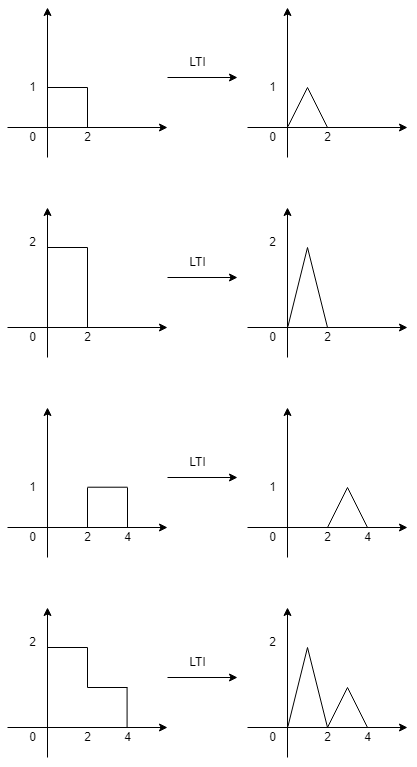

The diagram above was exported from draw.io. Its source (the exported page's mxGraphModel, read from the mxfile embedded in the PNG):
<mxGraphModel dx="1498" dy="854" grid="1" gridSize="10" guides="1" tooltips="1" connect="1" arrows="1" fold="1" page="1" pageScale="1" pageWidth="850" pageHeight="1100" math="0" shadow="0">
  <root>
    <mxCell id="0" />
    <mxCell id="1" parent="0" />
    <mxCell id="kAuQZSp8l8u2MnfSMQDq-1" value="" style="endArrow=classic;html=1;rounded=0;" edge="1" parent="1">
      <mxGeometry width="50" height="50" relative="1" as="geometry">
        <mxPoint x="80" y="160" as="sourcePoint" />
        <mxPoint x="240" y="160" as="targetPoint" />
      </mxGeometry>
    </mxCell>
    <mxCell id="kAuQZSp8l8u2MnfSMQDq-2" value="" style="endArrow=classic;html=1;rounded=0;" edge="1" parent="1">
      <mxGeometry width="50" height="50" relative="1" as="geometry">
        <mxPoint x="120" y="190" as="sourcePoint" />
        <mxPoint x="120" y="40" as="targetPoint" />
      </mxGeometry>
    </mxCell>
    <mxCell id="kAuQZSp8l8u2MnfSMQDq-3" value="" style="endArrow=none;html=1;rounded=0;" edge="1" parent="1">
      <mxGeometry width="50" height="50" relative="1" as="geometry">
        <mxPoint x="120" y="120" as="sourcePoint" />
        <mxPoint x="160" y="120" as="targetPoint" />
      </mxGeometry>
    </mxCell>
    <mxCell id="kAuQZSp8l8u2MnfSMQDq-4" value="" style="endArrow=none;html=1;rounded=0;" edge="1" parent="1">
      <mxGeometry width="50" height="50" relative="1" as="geometry">
        <mxPoint x="160" y="160" as="sourcePoint" />
        <mxPoint x="160" y="120" as="targetPoint" />
      </mxGeometry>
    </mxCell>
    <mxCell id="kAuQZSp8l8u2MnfSMQDq-5" value="1" style="text;html=1;align=center;verticalAlign=middle;resizable=0;points=[];autosize=1;strokeColor=none;fillColor=none;" vertex="1" parent="1">
      <mxGeometry x="90" y="105" width="30" height="30" as="geometry" />
    </mxCell>
    <mxCell id="kAuQZSp8l8u2MnfSMQDq-6" value="0" style="text;html=1;align=center;verticalAlign=middle;resizable=0;points=[];autosize=1;strokeColor=none;fillColor=none;" vertex="1" parent="1">
      <mxGeometry x="90" y="155" width="30" height="30" as="geometry" />
    </mxCell>
    <mxCell id="kAuQZSp8l8u2MnfSMQDq-7" value="2" style="text;html=1;align=center;verticalAlign=middle;resizable=0;points=[];autosize=1;strokeColor=none;fillColor=none;" vertex="1" parent="1">
      <mxGeometry x="145" y="155" width="30" height="30" as="geometry" />
    </mxCell>
    <mxCell id="kAuQZSp8l8u2MnfSMQDq-8" value="" style="endArrow=classic;html=1;rounded=0;" edge="1" parent="1">
      <mxGeometry width="50" height="50" relative="1" as="geometry">
        <mxPoint x="320" y="160" as="sourcePoint" />
        <mxPoint x="480" y="160" as="targetPoint" />
      </mxGeometry>
    </mxCell>
    <mxCell id="kAuQZSp8l8u2MnfSMQDq-9" value="" style="endArrow=classic;html=1;rounded=0;" edge="1" parent="1">
      <mxGeometry width="50" height="50" relative="1" as="geometry">
        <mxPoint x="360" y="190" as="sourcePoint" />
        <mxPoint x="360" y="40" as="targetPoint" />
      </mxGeometry>
    </mxCell>
    <mxCell id="kAuQZSp8l8u2MnfSMQDq-10" value="" style="endArrow=none;html=1;rounded=0;exitX=1.014;exitY=0.136;exitDx=0;exitDy=0;exitPerimeter=0;" edge="1" parent="1" source="kAuQZSp8l8u2MnfSMQDq-13">
      <mxGeometry width="50" height="50" relative="1" as="geometry">
        <mxPoint x="360" y="120" as="sourcePoint" />
        <mxPoint x="380" y="120" as="targetPoint" />
      </mxGeometry>
    </mxCell>
    <mxCell id="kAuQZSp8l8u2MnfSMQDq-11" value="" style="endArrow=none;html=1;rounded=0;" edge="1" parent="1">
      <mxGeometry width="50" height="50" relative="1" as="geometry">
        <mxPoint x="400" y="160" as="sourcePoint" />
        <mxPoint x="380" y="120" as="targetPoint" />
      </mxGeometry>
    </mxCell>
    <mxCell id="kAuQZSp8l8u2MnfSMQDq-12" value="1" style="text;html=1;align=center;verticalAlign=middle;resizable=0;points=[];autosize=1;strokeColor=none;fillColor=none;" vertex="1" parent="1">
      <mxGeometry x="330" y="105" width="30" height="30" as="geometry" />
    </mxCell>
    <mxCell id="kAuQZSp8l8u2MnfSMQDq-13" value="0" style="text;html=1;align=center;verticalAlign=middle;resizable=0;points=[];autosize=1;strokeColor=none;fillColor=none;" vertex="1" parent="1">
      <mxGeometry x="330" y="155" width="30" height="30" as="geometry" />
    </mxCell>
    <mxCell id="kAuQZSp8l8u2MnfSMQDq-14" value="2" style="text;html=1;align=center;verticalAlign=middle;resizable=0;points=[];autosize=1;strokeColor=none;fillColor=none;" vertex="1" parent="1">
      <mxGeometry x="385" y="155" width="30" height="30" as="geometry" />
    </mxCell>
    <mxCell id="kAuQZSp8l8u2MnfSMQDq-15" value="" style="endArrow=classic;html=1;rounded=0;" edge="1" parent="1">
      <mxGeometry width="50" height="50" relative="1" as="geometry">
        <mxPoint x="240" y="110" as="sourcePoint" />
        <mxPoint x="310" y="110" as="targetPoint" />
      </mxGeometry>
    </mxCell>
    <mxCell id="kAuQZSp8l8u2MnfSMQDq-16" value="LTI" style="text;html=1;align=center;verticalAlign=middle;resizable=0;points=[];autosize=1;strokeColor=none;fillColor=none;" vertex="1" parent="1">
      <mxGeometry x="250" y="80" width="40" height="30" as="geometry" />
    </mxCell>
    <mxCell id="kAuQZSp8l8u2MnfSMQDq-34" value="" style="endArrow=classic;html=1;rounded=0;" edge="1" parent="1">
      <mxGeometry width="50" height="50" relative="1" as="geometry">
        <mxPoint x="80" y="360" as="sourcePoint" />
        <mxPoint x="240" y="360" as="targetPoint" />
      </mxGeometry>
    </mxCell>
    <mxCell id="kAuQZSp8l8u2MnfSMQDq-35" value="" style="endArrow=classic;html=1;rounded=0;" edge="1" parent="1">
      <mxGeometry width="50" height="50" relative="1" as="geometry">
        <mxPoint x="120" y="390" as="sourcePoint" />
        <mxPoint x="120" y="240" as="targetPoint" />
      </mxGeometry>
    </mxCell>
    <mxCell id="kAuQZSp8l8u2MnfSMQDq-36" value="" style="endArrow=none;html=1;rounded=0;" edge="1" parent="1">
      <mxGeometry width="50" height="50" relative="1" as="geometry">
        <mxPoint x="120" y="280" as="sourcePoint" />
        <mxPoint x="160" y="280" as="targetPoint" />
      </mxGeometry>
    </mxCell>
    <mxCell id="kAuQZSp8l8u2MnfSMQDq-37" value="" style="endArrow=none;html=1;rounded=0;" edge="1" parent="1">
      <mxGeometry width="50" height="50" relative="1" as="geometry">
        <mxPoint x="160" y="360" as="sourcePoint" />
        <mxPoint x="160" y="280" as="targetPoint" />
      </mxGeometry>
    </mxCell>
    <mxCell id="kAuQZSp8l8u2MnfSMQDq-38" value="2" style="text;html=1;align=center;verticalAlign=middle;resizable=0;points=[];autosize=1;strokeColor=none;fillColor=none;" vertex="1" parent="1">
      <mxGeometry x="90" y="260" width="30" height="30" as="geometry" />
    </mxCell>
    <mxCell id="kAuQZSp8l8u2MnfSMQDq-39" value="0" style="text;html=1;align=center;verticalAlign=middle;resizable=0;points=[];autosize=1;strokeColor=none;fillColor=none;" vertex="1" parent="1">
      <mxGeometry x="90" y="355" width="30" height="30" as="geometry" />
    </mxCell>
    <mxCell id="kAuQZSp8l8u2MnfSMQDq-40" value="2" style="text;html=1;align=center;verticalAlign=middle;resizable=0;points=[];autosize=1;strokeColor=none;fillColor=none;" vertex="1" parent="1">
      <mxGeometry x="145" y="355" width="30" height="30" as="geometry" />
    </mxCell>
    <mxCell id="kAuQZSp8l8u2MnfSMQDq-41" value="" style="endArrow=classic;html=1;rounded=0;" edge="1" parent="1">
      <mxGeometry width="50" height="50" relative="1" as="geometry">
        <mxPoint x="320" y="360" as="sourcePoint" />
        <mxPoint x="480" y="360" as="targetPoint" />
      </mxGeometry>
    </mxCell>
    <mxCell id="kAuQZSp8l8u2MnfSMQDq-42" value="" style="endArrow=classic;html=1;rounded=0;" edge="1" parent="1">
      <mxGeometry width="50" height="50" relative="1" as="geometry">
        <mxPoint x="360" y="390" as="sourcePoint" />
        <mxPoint x="360" y="240" as="targetPoint" />
      </mxGeometry>
    </mxCell>
    <mxCell id="kAuQZSp8l8u2MnfSMQDq-43" value="" style="endArrow=none;html=1;rounded=0;exitX=1.014;exitY=0.136;exitDx=0;exitDy=0;exitPerimeter=0;" edge="1" parent="1" source="kAuQZSp8l8u2MnfSMQDq-46">
      <mxGeometry width="50" height="50" relative="1" as="geometry">
        <mxPoint x="360" y="320" as="sourcePoint" />
        <mxPoint x="380" y="280" as="targetPoint" />
      </mxGeometry>
    </mxCell>
    <mxCell id="kAuQZSp8l8u2MnfSMQDq-44" value="" style="endArrow=none;html=1;rounded=0;" edge="1" parent="1">
      <mxGeometry width="50" height="50" relative="1" as="geometry">
        <mxPoint x="400" y="360" as="sourcePoint" />
        <mxPoint x="380" y="280" as="targetPoint" />
      </mxGeometry>
    </mxCell>
    <mxCell id="kAuQZSp8l8u2MnfSMQDq-45" value="2" style="text;html=1;align=center;verticalAlign=middle;resizable=0;points=[];autosize=1;strokeColor=none;fillColor=none;" vertex="1" parent="1">
      <mxGeometry x="330" y="260" width="30" height="30" as="geometry" />
    </mxCell>
    <mxCell id="kAuQZSp8l8u2MnfSMQDq-46" value="0" style="text;html=1;align=center;verticalAlign=middle;resizable=0;points=[];autosize=1;strokeColor=none;fillColor=none;" vertex="1" parent="1">
      <mxGeometry x="330" y="355" width="30" height="30" as="geometry" />
    </mxCell>
    <mxCell id="kAuQZSp8l8u2MnfSMQDq-47" value="2" style="text;html=1;align=center;verticalAlign=middle;resizable=0;points=[];autosize=1;strokeColor=none;fillColor=none;" vertex="1" parent="1">
      <mxGeometry x="385" y="355" width="30" height="30" as="geometry" />
    </mxCell>
    <mxCell id="kAuQZSp8l8u2MnfSMQDq-48" value="" style="endArrow=classic;html=1;rounded=0;" edge="1" parent="1">
      <mxGeometry width="50" height="50" relative="1" as="geometry">
        <mxPoint x="240" y="310" as="sourcePoint" />
        <mxPoint x="310" y="310" as="targetPoint" />
      </mxGeometry>
    </mxCell>
    <mxCell id="kAuQZSp8l8u2MnfSMQDq-49" value="LTI" style="text;html=1;align=center;verticalAlign=middle;resizable=0;points=[];autosize=1;strokeColor=none;fillColor=none;" vertex="1" parent="1">
      <mxGeometry x="250" y="280" width="40" height="30" as="geometry" />
    </mxCell>
    <mxCell id="kAuQZSp8l8u2MnfSMQDq-66" value="" style="endArrow=classic;html=1;rounded=0;" edge="1" parent="1">
      <mxGeometry width="50" height="50" relative="1" as="geometry">
        <mxPoint x="80" y="560" as="sourcePoint" />
        <mxPoint x="240" y="560" as="targetPoint" />
      </mxGeometry>
    </mxCell>
    <mxCell id="kAuQZSp8l8u2MnfSMQDq-67" value="" style="endArrow=classic;html=1;rounded=0;" edge="1" parent="1">
      <mxGeometry width="50" height="50" relative="1" as="geometry">
        <mxPoint x="120" y="590" as="sourcePoint" />
        <mxPoint x="120" y="440" as="targetPoint" />
      </mxGeometry>
    </mxCell>
    <mxCell id="kAuQZSp8l8u2MnfSMQDq-68" value="" style="endArrow=none;html=1;rounded=0;" edge="1" parent="1">
      <mxGeometry width="50" height="50" relative="1" as="geometry">
        <mxPoint x="160" y="519.71" as="sourcePoint" />
        <mxPoint x="200" y="519.71" as="targetPoint" />
      </mxGeometry>
    </mxCell>
    <mxCell id="kAuQZSp8l8u2MnfSMQDq-69" value="" style="endArrow=none;html=1;rounded=0;" edge="1" parent="1">
      <mxGeometry width="50" height="50" relative="1" as="geometry">
        <mxPoint x="160" y="560" as="sourcePoint" />
        <mxPoint x="160" y="520" as="targetPoint" />
      </mxGeometry>
    </mxCell>
    <mxCell id="kAuQZSp8l8u2MnfSMQDq-70" value="1" style="text;html=1;align=center;verticalAlign=middle;resizable=0;points=[];autosize=1;strokeColor=none;fillColor=none;" vertex="1" parent="1">
      <mxGeometry x="90" y="505" width="30" height="30" as="geometry" />
    </mxCell>
    <mxCell id="kAuQZSp8l8u2MnfSMQDq-71" value="0" style="text;html=1;align=center;verticalAlign=middle;resizable=0;points=[];autosize=1;strokeColor=none;fillColor=none;" vertex="1" parent="1">
      <mxGeometry x="90" y="555" width="30" height="30" as="geometry" />
    </mxCell>
    <mxCell id="kAuQZSp8l8u2MnfSMQDq-72" value="2" style="text;html=1;align=center;verticalAlign=middle;resizable=0;points=[];autosize=1;strokeColor=none;fillColor=none;" vertex="1" parent="1">
      <mxGeometry x="145" y="555" width="30" height="30" as="geometry" />
    </mxCell>
    <mxCell id="kAuQZSp8l8u2MnfSMQDq-73" value="" style="endArrow=classic;html=1;rounded=0;" edge="1" parent="1">
      <mxGeometry width="50" height="50" relative="1" as="geometry">
        <mxPoint x="320" y="560" as="sourcePoint" />
        <mxPoint x="480" y="560" as="targetPoint" />
      </mxGeometry>
    </mxCell>
    <mxCell id="kAuQZSp8l8u2MnfSMQDq-74" value="" style="endArrow=classic;html=1;rounded=0;" edge="1" parent="1">
      <mxGeometry width="50" height="50" relative="1" as="geometry">
        <mxPoint x="360" y="590" as="sourcePoint" />
        <mxPoint x="360" y="440" as="targetPoint" />
      </mxGeometry>
    </mxCell>
    <mxCell id="kAuQZSp8l8u2MnfSMQDq-75" value="" style="endArrow=none;html=1;rounded=0;" edge="1" parent="1">
      <mxGeometry width="50" height="50" relative="1" as="geometry">
        <mxPoint x="440" y="560" as="sourcePoint" />
        <mxPoint x="420" y="520" as="targetPoint" />
      </mxGeometry>
    </mxCell>
    <mxCell id="kAuQZSp8l8u2MnfSMQDq-76" value="" style="endArrow=none;html=1;rounded=0;" edge="1" parent="1">
      <mxGeometry width="50" height="50" relative="1" as="geometry">
        <mxPoint x="400" y="560" as="sourcePoint" />
        <mxPoint x="420" y="520" as="targetPoint" />
      </mxGeometry>
    </mxCell>
    <mxCell id="kAuQZSp8l8u2MnfSMQDq-77" value="1" style="text;html=1;align=center;verticalAlign=middle;resizable=0;points=[];autosize=1;strokeColor=none;fillColor=none;" vertex="1" parent="1">
      <mxGeometry x="330" y="505" width="30" height="30" as="geometry" />
    </mxCell>
    <mxCell id="kAuQZSp8l8u2MnfSMQDq-78" value="0" style="text;html=1;align=center;verticalAlign=middle;resizable=0;points=[];autosize=1;strokeColor=none;fillColor=none;" vertex="1" parent="1">
      <mxGeometry x="330" y="555" width="30" height="30" as="geometry" />
    </mxCell>
    <mxCell id="kAuQZSp8l8u2MnfSMQDq-79" value="2" style="text;html=1;align=center;verticalAlign=middle;resizable=0;points=[];autosize=1;strokeColor=none;fillColor=none;" vertex="1" parent="1">
      <mxGeometry x="385" y="555" width="30" height="30" as="geometry" />
    </mxCell>
    <mxCell id="kAuQZSp8l8u2MnfSMQDq-80" value="" style="endArrow=classic;html=1;rounded=0;" edge="1" parent="1">
      <mxGeometry width="50" height="50" relative="1" as="geometry">
        <mxPoint x="240" y="510" as="sourcePoint" />
        <mxPoint x="310" y="510" as="targetPoint" />
      </mxGeometry>
    </mxCell>
    <mxCell id="kAuQZSp8l8u2MnfSMQDq-81" value="LTI" style="text;html=1;align=center;verticalAlign=middle;resizable=0;points=[];autosize=1;strokeColor=none;fillColor=none;" vertex="1" parent="1">
      <mxGeometry x="250" y="480" width="40" height="30" as="geometry" />
    </mxCell>
    <mxCell id="kAuQZSp8l8u2MnfSMQDq-82" value="" style="endArrow=classic;html=1;rounded=0;" edge="1" parent="1">
      <mxGeometry width="50" height="50" relative="1" as="geometry">
        <mxPoint x="80" y="760" as="sourcePoint" />
        <mxPoint x="240" y="760" as="targetPoint" />
      </mxGeometry>
    </mxCell>
    <mxCell id="kAuQZSp8l8u2MnfSMQDq-83" value="" style="endArrow=classic;html=1;rounded=0;" edge="1" parent="1">
      <mxGeometry width="50" height="50" relative="1" as="geometry">
        <mxPoint x="120" y="790" as="sourcePoint" />
        <mxPoint x="120" y="640" as="targetPoint" />
      </mxGeometry>
    </mxCell>
    <mxCell id="kAuQZSp8l8u2MnfSMQDq-84" value="" style="endArrow=none;html=1;rounded=0;" edge="1" parent="1">
      <mxGeometry width="50" height="50" relative="1" as="geometry">
        <mxPoint x="120" y="680" as="sourcePoint" />
        <mxPoint x="160" y="680" as="targetPoint" />
      </mxGeometry>
    </mxCell>
    <mxCell id="kAuQZSp8l8u2MnfSMQDq-85" value="" style="endArrow=none;html=1;rounded=0;" edge="1" parent="1">
      <mxGeometry width="50" height="50" relative="1" as="geometry">
        <mxPoint x="160" y="720" as="sourcePoint" />
        <mxPoint x="160" y="680" as="targetPoint" />
      </mxGeometry>
    </mxCell>
    <mxCell id="kAuQZSp8l8u2MnfSMQDq-86" value="2" style="text;html=1;align=center;verticalAlign=middle;resizable=0;points=[];autosize=1;strokeColor=none;fillColor=none;" vertex="1" parent="1">
      <mxGeometry x="90" y="660" width="30" height="30" as="geometry" />
    </mxCell>
    <mxCell id="kAuQZSp8l8u2MnfSMQDq-87" value="0" style="text;html=1;align=center;verticalAlign=middle;resizable=0;points=[];autosize=1;strokeColor=none;fillColor=none;" vertex="1" parent="1">
      <mxGeometry x="90" y="755" width="30" height="30" as="geometry" />
    </mxCell>
    <mxCell id="kAuQZSp8l8u2MnfSMQDq-88" value="2" style="text;html=1;align=center;verticalAlign=middle;resizable=0;points=[];autosize=1;strokeColor=none;fillColor=none;" vertex="1" parent="1">
      <mxGeometry x="145" y="755" width="30" height="30" as="geometry" />
    </mxCell>
    <mxCell id="kAuQZSp8l8u2MnfSMQDq-89" value="" style="endArrow=classic;html=1;rounded=0;" edge="1" parent="1">
      <mxGeometry width="50" height="50" relative="1" as="geometry">
        <mxPoint x="320" y="760" as="sourcePoint" />
        <mxPoint x="480" y="760" as="targetPoint" />
      </mxGeometry>
    </mxCell>
    <mxCell id="kAuQZSp8l8u2MnfSMQDq-90" value="" style="endArrow=classic;html=1;rounded=0;" edge="1" parent="1">
      <mxGeometry width="50" height="50" relative="1" as="geometry">
        <mxPoint x="360" y="790" as="sourcePoint" />
        <mxPoint x="360" y="640" as="targetPoint" />
      </mxGeometry>
    </mxCell>
    <mxCell id="kAuQZSp8l8u2MnfSMQDq-91" value="" style="endArrow=none;html=1;rounded=0;exitX=1.014;exitY=0.136;exitDx=0;exitDy=0;exitPerimeter=0;" edge="1" parent="1" source="kAuQZSp8l8u2MnfSMQDq-94">
      <mxGeometry width="50" height="50" relative="1" as="geometry">
        <mxPoint x="360" y="720" as="sourcePoint" />
        <mxPoint x="380" y="680" as="targetPoint" />
      </mxGeometry>
    </mxCell>
    <mxCell id="kAuQZSp8l8u2MnfSMQDq-92" value="" style="endArrow=none;html=1;rounded=0;" edge="1" parent="1">
      <mxGeometry width="50" height="50" relative="1" as="geometry">
        <mxPoint x="400" y="760" as="sourcePoint" />
        <mxPoint x="380" y="680" as="targetPoint" />
      </mxGeometry>
    </mxCell>
    <mxCell id="kAuQZSp8l8u2MnfSMQDq-93" value="2" style="text;html=1;align=center;verticalAlign=middle;resizable=0;points=[];autosize=1;strokeColor=none;fillColor=none;" vertex="1" parent="1">
      <mxGeometry x="330" y="660" width="30" height="30" as="geometry" />
    </mxCell>
    <mxCell id="kAuQZSp8l8u2MnfSMQDq-94" value="0" style="text;html=1;align=center;verticalAlign=middle;resizable=0;points=[];autosize=1;strokeColor=none;fillColor=none;" vertex="1" parent="1">
      <mxGeometry x="330" y="755" width="30" height="30" as="geometry" />
    </mxCell>
    <mxCell id="kAuQZSp8l8u2MnfSMQDq-95" value="2" style="text;html=1;align=center;verticalAlign=middle;resizable=0;points=[];autosize=1;strokeColor=none;fillColor=none;" vertex="1" parent="1">
      <mxGeometry x="385" y="755" width="30" height="30" as="geometry" />
    </mxCell>
    <mxCell id="kAuQZSp8l8u2MnfSMQDq-96" value="" style="endArrow=classic;html=1;rounded=0;" edge="1" parent="1">
      <mxGeometry width="50" height="50" relative="1" as="geometry">
        <mxPoint x="240" y="710" as="sourcePoint" />
        <mxPoint x="310" y="710" as="targetPoint" />
      </mxGeometry>
    </mxCell>
    <mxCell id="kAuQZSp8l8u2MnfSMQDq-97" value="LTI" style="text;html=1;align=center;verticalAlign=middle;resizable=0;points=[];autosize=1;strokeColor=none;fillColor=none;" vertex="1" parent="1">
      <mxGeometry x="250" y="680" width="40" height="30" as="geometry" />
    </mxCell>
    <mxCell id="kAuQZSp8l8u2MnfSMQDq-98" value="" style="endArrow=none;html=1;rounded=0;" edge="1" parent="1">
      <mxGeometry x="1" y="-30" width="50" height="50" relative="1" as="geometry">
        <mxPoint x="200" y="560" as="sourcePoint" />
        <mxPoint x="200" y="520" as="targetPoint" />
        <mxPoint as="offset" />
      </mxGeometry>
    </mxCell>
    <mxCell id="kAuQZSp8l8u2MnfSMQDq-99" value="4" style="text;html=1;align=center;verticalAlign=middle;resizable=0;points=[];autosize=1;strokeColor=none;fillColor=none;" vertex="1" parent="1">
      <mxGeometry x="185" y="555" width="30" height="30" as="geometry" />
    </mxCell>
    <mxCell id="kAuQZSp8l8u2MnfSMQDq-100" value="4" style="text;html=1;align=center;verticalAlign=middle;resizable=0;points=[];autosize=1;strokeColor=none;fillColor=none;" vertex="1" parent="1">
      <mxGeometry x="425" y="555" width="30" height="30" as="geometry" />
    </mxCell>
    <mxCell id="kAuQZSp8l8u2MnfSMQDq-101" value="" style="endArrow=none;html=1;rounded=0;" edge="1" parent="1">
      <mxGeometry width="50" height="50" relative="1" as="geometry">
        <mxPoint x="159.9999999999999" y="720" as="sourcePoint" />
        <mxPoint x="199.9999999999999" y="720" as="targetPoint" />
      </mxGeometry>
    </mxCell>
    <mxCell id="kAuQZSp8l8u2MnfSMQDq-102" value="" style="endArrow=none;html=1;rounded=0;" edge="1" parent="1">
      <mxGeometry width="50" height="50" relative="1" as="geometry">
        <mxPoint x="199.57999999999987" y="760" as="sourcePoint" />
        <mxPoint x="199.57999999999987" y="720" as="targetPoint" />
      </mxGeometry>
    </mxCell>
    <mxCell id="kAuQZSp8l8u2MnfSMQDq-103" value="4" style="text;html=1;align=center;verticalAlign=middle;resizable=0;points=[];autosize=1;strokeColor=none;fillColor=none;" vertex="1" parent="1">
      <mxGeometry x="185" y="755" width="30" height="30" as="geometry" />
    </mxCell>
    <mxCell id="kAuQZSp8l8u2MnfSMQDq-104" value="" style="endArrow=none;html=1;rounded=0;" edge="1" parent="1">
      <mxGeometry width="50" height="50" relative="1" as="geometry">
        <mxPoint x="440" y="760" as="sourcePoint" />
        <mxPoint x="420" y="720" as="targetPoint" />
      </mxGeometry>
    </mxCell>
    <mxCell id="kAuQZSp8l8u2MnfSMQDq-105" value="" style="endArrow=none;html=1;rounded=0;" edge="1" parent="1">
      <mxGeometry width="50" height="50" relative="1" as="geometry">
        <mxPoint x="400" y="760" as="sourcePoint" />
        <mxPoint x="420" y="720" as="targetPoint" />
      </mxGeometry>
    </mxCell>
    <mxCell id="kAuQZSp8l8u2MnfSMQDq-106" value="4" style="text;html=1;align=center;verticalAlign=middle;resizable=0;points=[];autosize=1;strokeColor=none;fillColor=none;" vertex="1" parent="1">
      <mxGeometry x="425" y="755" width="30" height="30" as="geometry" />
    </mxCell>
  </root>
</mxGraphModel>